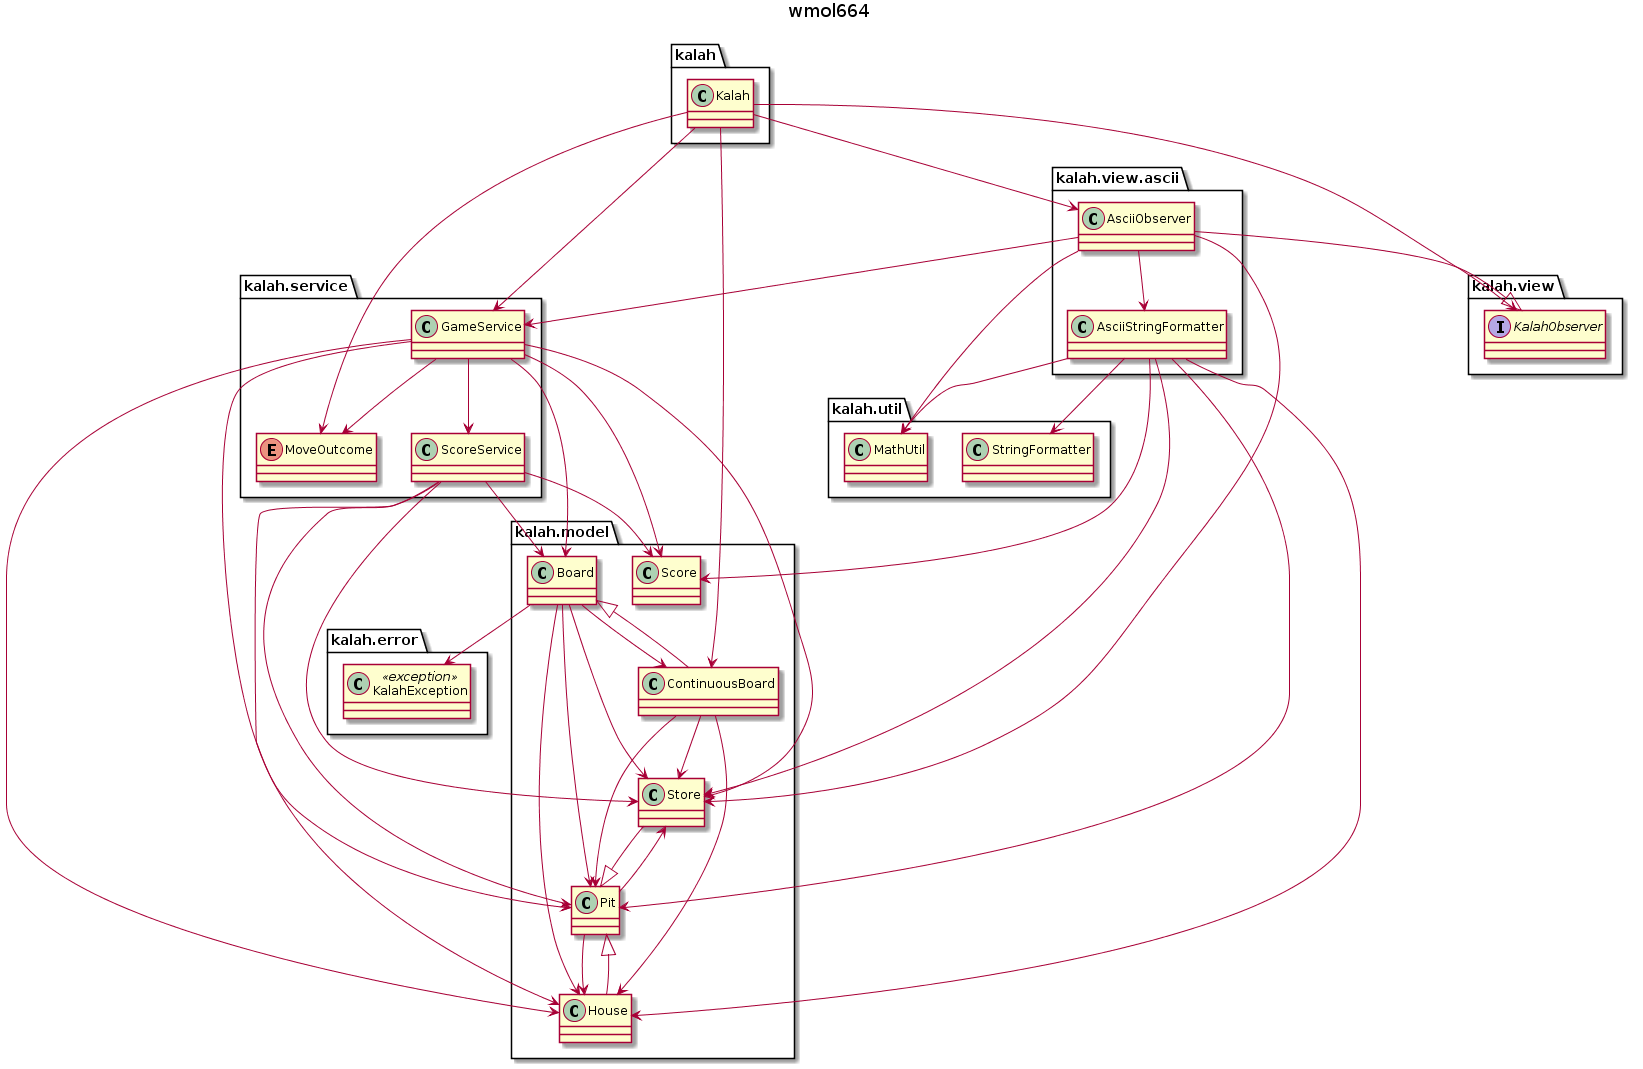

The diagram above was rendered by PlantUML. Its source (embedded in the PNG):
@startuml
title wmol664
class kalah.Kalah
class kalah.error.KalahException <<exception>>
class kalah.model.Board
class kalah.model.ContinuousBoard
class kalah.model.House
class kalah.model.Pit
class kalah.model.Score
class kalah.model.Store
class kalah.service.GameService
enum kalah.service.MoveOutcome
class kalah.service.ScoreService
class kalah.util.MathUtil
class kalah.util.StringFormatter
interface kalah.view.KalahObserver
class kalah.view.ascii.AsciiObserver
class kalah.view.ascii.AsciiStringFormatter

kalah.model.House --|>kalah.model.Pit
kalah.service.GameService -->kalah.service.ScoreService
kalah.service.GameService -->kalah.model.House
kalah.service.GameService -->kalah.model.Pit
kalah.service.GameService -->kalah.model.Score
kalah.service.GameService -->kalah.model.Board
kalah.service.GameService -->kalah.model.Store
kalah.service.GameService -->kalah.service.MoveOutcome
kalah.service.ScoreService -->kalah.model.House
kalah.service.ScoreService -->kalah.model.Score
kalah.service.ScoreService -->kalah.model.Pit
kalah.service.ScoreService -->kalah.model.Board
kalah.service.ScoreService -->kalah.model.Store
kalah.model.Pit -->kalah.model.House
kalah.model.Pit -->kalah.model.Store
kalah.view.ascii.AsciiStringFormatter -->kalah.model.House
kalah.view.ascii.AsciiStringFormatter -->kalah.model.Score
kalah.view.ascii.AsciiStringFormatter -->kalah.util.StringFormatter
kalah.view.ascii.AsciiStringFormatter -->kalah.model.Pit
kalah.view.ascii.AsciiStringFormatter -->kalah.model.Store
kalah.view.ascii.AsciiStringFormatter -->kalah.util.MathUtil
kalah.model.Board -->kalah.model.House
kalah.model.Board -->kalah.model.Pit
kalah.model.Board -->kalah.error.KalahException
kalah.model.Board -->kalah.model.Store
kalah.model.Board -->kalah.model.ContinuousBoard
kalah.view.ascii.AsciiObserver -->kalah.service.GameService
kalah.view.ascii.AsciiObserver --|>kalah.view.KalahObserver
kalah.view.ascii.AsciiObserver -->kalah.view.ascii.AsciiStringFormatter
kalah.view.ascii.AsciiObserver -->kalah.model.Store
kalah.view.ascii.AsciiObserver -->kalah.util.MathUtil
kalah.model.Store --|>kalah.model.Pit
kalah.model.ContinuousBoard -->kalah.model.House
kalah.model.ContinuousBoard -->kalah.model.Pit
kalah.model.ContinuousBoard --|>kalah.model.Board
kalah.model.ContinuousBoard -->kalah.model.Store
kalah.Kalah -->kalah.service.GameService
kalah.Kalah -->kalah.view.KalahObserver
kalah.Kalah -->kalah.view.ascii.AsciiObserver
kalah.Kalah -->kalah.model.ContinuousBoard
kalah.Kalah -->kalah.service.MoveOutcome
@enduml